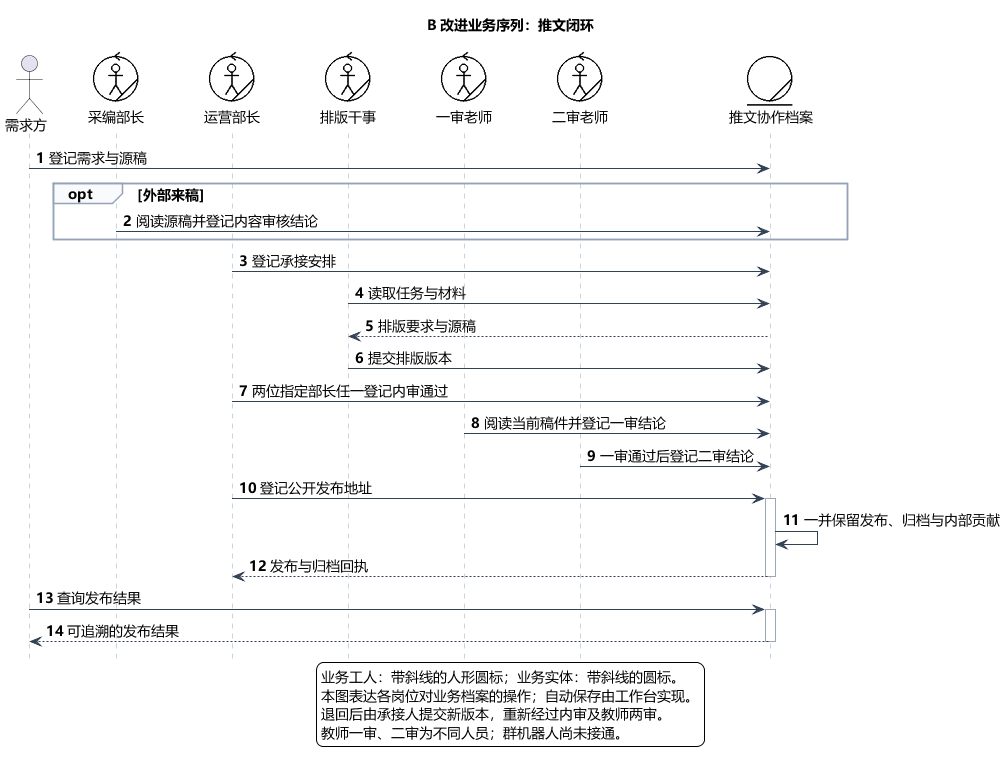

The diagram above was rendered by PlantUML. Its source (embedded in the PNG):
@startuml
skinparam defaultFontName Microsoft YaHei
skinparam shadowing false
skinparam backgroundColor #FFFFFF
skinparam ArrowColor #466482
skinparam classAttributeIconSize 0
hide empty members
skinparam defaultFontSize 14
skinparam sequenceLifeLineBorderColor #9AA8B8
skinparam sequenceArrowColor #334155
skinparam sequenceGroupBorderColor #94A3B8
skinparam sequenceGroupBackgroundColor #F8FAFC
skinparam sequenceParticipantPadding 18
skinparam maxMessageSize 240
hide footbox
autonumber
!include course-notation.iuml
skinparam sequenceParticipantBorderColor transparent
skinparam sequenceParticipantBackgroundColor transparent
title B 改进业务序列：推文闭环

actor "需求方" as D
participant "<$worker>\n采编部长" as E
participant "<$worker>\n运营部长" as M
participant "<$worker>\n排版干事" as W
participant "<$worker>\n一审老师" as T1
participant "<$worker>\n二审老师" as T2
participant "<$entity>\n推文协作档案" as S
D -> S : 登记需求与源稿
opt 外部来稿
E -> S : 阅读源稿并登记内容审核结论
end
M -> S : 登记承接安排
W -> S : 读取任务与材料
S --> W : 排版要求与源稿
W -> S : 提交排版版本
M -> S : 两位指定部长任一登记内审通过
T1 -> S : 阅读当前稿件并登记一审结论
T2 -> S : 一审通过后登记二审结论
M -> S : 登记公开发布地址
activate S
S -> S : 一并保留发布、归档与内部贡献
S --> M : 发布与归档回执
deactivate S
D -> S : 查询发布结果
activate S
S --> D : 可追溯的发布结果
deactivate S
legend bottom
业务工人：带斜线的人形圆标；业务实体：带斜线的圆标。
本图表达各岗位对业务档案的操作；自动保存由工作台实现。
退回后由承接人提交新版本，重新经过内审及教师两审。
教师一审、二审为不同人员；群机器人尚未接通。
endlegend

@enduml